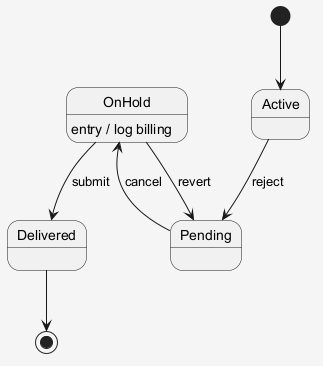

The diagram above was rendered by PlantUML. Its source (embedded in the PNG):
@startuml
skinparam shadowing false
skinparam backgroundColor #F5F5F5
[*] --> Active
Active --> Pending : reject
Pending --> OnHold : cancel
OnHold --> Delivered : submit
OnHold : entry / log billing
OnHold --> Pending : revert
Delivered --> [*]
@enduml